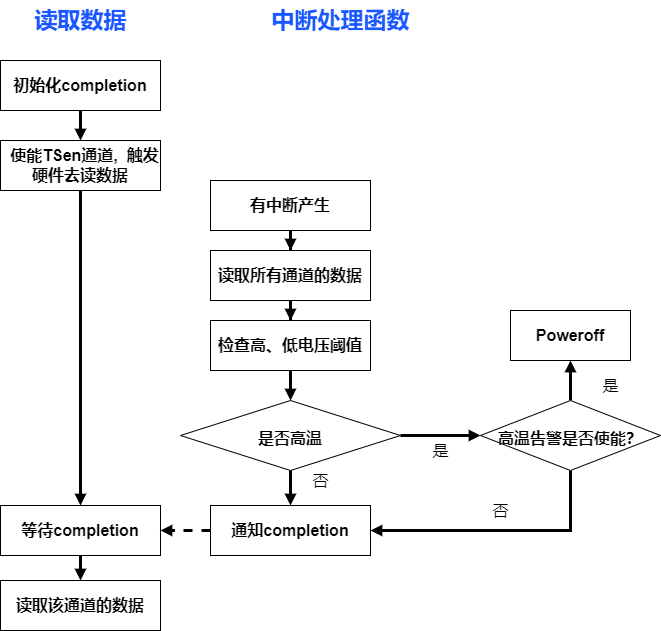

The diagram above was exported from draw.io. Its source (the exported page's mxGraphModel, read from the mxfile embedded in the PNG):
<mxGraphModel dx="1190" dy="865" grid="1" gridSize="10" guides="1" tooltips="1" connect="1" arrows="1" fold="1" page="1" pageScale="1" pageWidth="827" pageHeight="1169" math="0" shadow="0">
  <root>
    <mxCell id="0" />
    <mxCell id="1" parent="0" />
    <mxCell id="Zkv-IRpWRdRzsZ74Spkr-5" style="edgeStyle=orthogonalEdgeStyle;rounded=0;orthogonalLoop=1;jettySize=auto;html=1;exitX=0.5;exitY=1;exitDx=0;exitDy=0;entryX=0.5;entryY=0;entryDx=0;entryDy=0;fontSize=27;fontColor=#1957FF;fontStyle=1;strokeWidth=3;endArrow=block;endFill=1;endSize=4;" parent="1" source="Zkv-IRpWRdRzsZ74Spkr-1" target="Zkv-IRpWRdRzsZ74Spkr-4" edge="1">
      <mxGeometry relative="1" as="geometry" />
    </mxCell>
    <mxCell id="Zkv-IRpWRdRzsZ74Spkr-1" value="&lt;b style=&quot;font-size: 16px;&quot;&gt;&lt;font style=&quot;font-size: 16px;&quot;&gt;初始化completion&lt;/font&gt;&lt;/b&gt;" style="rounded=0;whiteSpace=wrap;html=1;verticalAlign=middle;fontSize=16;" parent="1" vertex="1">
      <mxGeometry x="140" y="300" width="160" height="50" as="geometry" />
    </mxCell>
    <mxCell id="Zkv-IRpWRdRzsZ74Spkr-2" value="&lt;b&gt;&lt;font style=&quot;font-size: 23px;&quot;&gt;读取数据&lt;/font&gt;&lt;/b&gt;" style="text;html=1;resizable=0;autosize=1;align=center;verticalAlign=middle;points=[];fillColor=none;strokeColor=none;rounded=0;fontSize=13;fontColor=#1957FF;" parent="1" vertex="1">
      <mxGeometry x="160" y="240" width="120" height="40" as="geometry" />
    </mxCell>
    <mxCell id="Zkv-IRpWRdRzsZ74Spkr-3" value="&lt;span style=&quot;font-size: 23px;&quot;&gt;&lt;b&gt;中断处理函数&lt;/b&gt;&lt;/span&gt;" style="text;html=1;resizable=0;autosize=1;align=center;verticalAlign=middle;points=[];fillColor=none;strokeColor=none;rounded=0;fontSize=13;fontColor=#1957FF;" parent="1" vertex="1">
      <mxGeometry x="400" y="240" width="160" height="40" as="geometry" />
    </mxCell>
    <mxCell id="Zkv-IRpWRdRzsZ74Spkr-23" style="edgeStyle=orthogonalEdgeStyle;rounded=0;orthogonalLoop=1;jettySize=auto;html=1;fontSize=27;fontColor=#1957FF;endArrow=block;endFill=1;endSize=4;strokeWidth=3;" parent="1" source="Zkv-IRpWRdRzsZ74Spkr-4" target="Zkv-IRpWRdRzsZ74Spkr-15" edge="1">
      <mxGeometry relative="1" as="geometry" />
    </mxCell>
    <mxCell id="Zkv-IRpWRdRzsZ74Spkr-4" value="&lt;b&gt;&amp;nbsp; 使能TSen通道,&amp;nbsp; 触发硬件去读数据&lt;/b&gt;" style="rounded=0;whiteSpace=wrap;html=1;verticalAlign=middle;fontSize=16;" parent="1" vertex="1">
      <mxGeometry x="140" y="380" width="160" height="50" as="geometry" />
    </mxCell>
    <mxCell id="Zkv-IRpWRdRzsZ74Spkr-24" style="edgeStyle=orthogonalEdgeStyle;rounded=0;orthogonalLoop=1;jettySize=auto;html=1;entryX=0.5;entryY=0;entryDx=0;entryDy=0;fontSize=27;fontColor=#1957FF;endArrow=block;endFill=1;endSize=4;strokeWidth=3;" parent="1" source="Zkv-IRpWRdRzsZ74Spkr-15" target="Zkv-IRpWRdRzsZ74Spkr-21" edge="1">
      <mxGeometry relative="1" as="geometry" />
    </mxCell>
    <mxCell id="Zkv-IRpWRdRzsZ74Spkr-15" value="&lt;b&gt;等待completion&lt;/b&gt;" style="rounded=0;whiteSpace=wrap;html=1;verticalAlign=middle;fontSize=16;" parent="1" vertex="1">
      <mxGeometry x="140" y="745" width="160" height="50" as="geometry" />
    </mxCell>
    <mxCell id="Zkv-IRpWRdRzsZ74Spkr-41" style="edgeStyle=orthogonalEdgeStyle;rounded=0;orthogonalLoop=1;jettySize=auto;html=1;entryX=1;entryY=0.5;entryDx=0;entryDy=0;fontSize=16;fontColor=#000000;endArrow=block;endFill=1;endSize=4;strokeWidth=3;dashed=1;" parent="1" source="Zkv-IRpWRdRzsZ74Spkr-16" target="Zkv-IRpWRdRzsZ74Spkr-15" edge="1">
      <mxGeometry relative="1" as="geometry" />
    </mxCell>
    <mxCell id="Zkv-IRpWRdRzsZ74Spkr-16" value="&lt;b&gt;通知completion&lt;/b&gt;" style="rounded=0;whiteSpace=wrap;html=1;verticalAlign=middle;fontSize=16;" parent="1" vertex="1">
      <mxGeometry x="350" y="745" width="160" height="50" as="geometry" />
    </mxCell>
    <mxCell id="Zkv-IRpWRdRzsZ74Spkr-28" style="edgeStyle=orthogonalEdgeStyle;rounded=0;orthogonalLoop=1;jettySize=auto;html=1;entryX=0.5;entryY=0;entryDx=0;entryDy=0;entryPerimeter=0;fontSize=16;fontColor=#000000;endArrow=block;endFill=1;endSize=4;strokeWidth=3;" parent="1" source="Zkv-IRpWRdRzsZ74Spkr-18" target="Zkv-IRpWRdRzsZ74Spkr-25" edge="1">
      <mxGeometry relative="1" as="geometry" />
    </mxCell>
    <mxCell id="Zkv-IRpWRdRzsZ74Spkr-18" value="&lt;b&gt;检查高、低电压阈值&lt;/b&gt;" style="rounded=0;whiteSpace=wrap;html=1;verticalAlign=middle;fontSize=16;" parent="1" vertex="1">
      <mxGeometry x="350" y="560" width="160" height="50" as="geometry" />
    </mxCell>
    <mxCell id="Zkv-IRpWRdRzsZ74Spkr-27" style="edgeStyle=orthogonalEdgeStyle;rounded=0;orthogonalLoop=1;jettySize=auto;html=1;entryX=0.5;entryY=0;entryDx=0;entryDy=0;fontSize=16;fontColor=#000000;endArrow=block;endFill=1;endSize=4;strokeWidth=3;" parent="1" source="Zkv-IRpWRdRzsZ74Spkr-19" target="Zkv-IRpWRdRzsZ74Spkr-18" edge="1">
      <mxGeometry relative="1" as="geometry" />
    </mxCell>
    <mxCell id="Zkv-IRpWRdRzsZ74Spkr-19" value="&lt;b&gt;读取所有通道的数据&lt;/b&gt;" style="rounded=0;whiteSpace=wrap;html=1;verticalAlign=middle;fontSize=16;" parent="1" vertex="1">
      <mxGeometry x="350" y="490" width="160" height="50" as="geometry" />
    </mxCell>
    <mxCell id="Zkv-IRpWRdRzsZ74Spkr-26" style="edgeStyle=orthogonalEdgeStyle;rounded=0;orthogonalLoop=1;jettySize=auto;html=1;fontSize=16;fontColor=#000000;endArrow=block;endFill=1;endSize=4;strokeWidth=3;" parent="1" source="Zkv-IRpWRdRzsZ74Spkr-20" target="Zkv-IRpWRdRzsZ74Spkr-19" edge="1">
      <mxGeometry relative="1" as="geometry" />
    </mxCell>
    <mxCell id="Zkv-IRpWRdRzsZ74Spkr-20" value="&lt;b&gt;有中断产生&lt;/b&gt;" style="rounded=0;whiteSpace=wrap;html=1;verticalAlign=middle;fontSize=16;" parent="1" vertex="1">
      <mxGeometry x="350" y="420" width="160" height="50" as="geometry" />
    </mxCell>
    <mxCell id="Zkv-IRpWRdRzsZ74Spkr-21" value="&lt;b&gt;读取该通道的数据&lt;/b&gt;" style="rounded=0;whiteSpace=wrap;html=1;verticalAlign=middle;fontSize=16;" parent="1" vertex="1">
      <mxGeometry x="140" y="820" width="160" height="50" as="geometry" />
    </mxCell>
    <mxCell id="Zkv-IRpWRdRzsZ74Spkr-30" value="" style="edgeStyle=orthogonalEdgeStyle;rounded=0;orthogonalLoop=1;jettySize=auto;html=1;fontSize=16;fontColor=#000000;endArrow=block;endFill=1;endSize=4;strokeWidth=3;" parent="1" source="Zkv-IRpWRdRzsZ74Spkr-25" target="Zkv-IRpWRdRzsZ74Spkr-29" edge="1">
      <mxGeometry relative="1" as="geometry" />
    </mxCell>
    <mxCell id="Zkv-IRpWRdRzsZ74Spkr-37" style="edgeStyle=orthogonalEdgeStyle;rounded=0;orthogonalLoop=1;jettySize=auto;html=1;entryX=0.5;entryY=0;entryDx=0;entryDy=0;fontSize=16;fontColor=#000000;endArrow=block;endFill=1;endSize=4;strokeWidth=3;" parent="1" source="Zkv-IRpWRdRzsZ74Spkr-25" target="Zkv-IRpWRdRzsZ74Spkr-16" edge="1">
      <mxGeometry relative="1" as="geometry" />
    </mxCell>
    <mxCell id="Zkv-IRpWRdRzsZ74Spkr-25" value="&lt;font color=&quot;#000000&quot;&gt;&lt;span style=&quot;font-size: 16px;&quot;&gt;&lt;b&gt;是否高温&lt;/b&gt;&lt;/span&gt;&lt;/font&gt;" style="strokeWidth=1;html=1;shape=mxgraph.flowchart.decision;whiteSpace=wrap;fontSize=27;fontColor=#1957FF;" parent="1" vertex="1">
      <mxGeometry x="320" y="640" width="220" height="70" as="geometry" />
    </mxCell>
    <mxCell id="Zkv-IRpWRdRzsZ74Spkr-33" value="" style="edgeStyle=orthogonalEdgeStyle;rounded=0;orthogonalLoop=1;jettySize=auto;html=1;fontSize=16;fontColor=#000000;endArrow=block;endFill=1;endSize=4;strokeWidth=3;" parent="1" source="Zkv-IRpWRdRzsZ74Spkr-29" target="Zkv-IRpWRdRzsZ74Spkr-32" edge="1">
      <mxGeometry relative="1" as="geometry" />
    </mxCell>
    <mxCell id="Zkv-IRpWRdRzsZ74Spkr-38" style="edgeStyle=orthogonalEdgeStyle;rounded=0;orthogonalLoop=1;jettySize=auto;html=1;entryX=1;entryY=0.5;entryDx=0;entryDy=0;fontSize=16;fontColor=#000000;endArrow=block;endFill=1;endSize=4;strokeWidth=3;" parent="1" source="Zkv-IRpWRdRzsZ74Spkr-29" target="Zkv-IRpWRdRzsZ74Spkr-16" edge="1">
      <mxGeometry relative="1" as="geometry">
        <Array as="points">
          <mxPoint x="710" y="770" />
        </Array>
      </mxGeometry>
    </mxCell>
    <mxCell id="Zkv-IRpWRdRzsZ74Spkr-29" value="&lt;b style=&quot;color: rgb(0, 0, 0); font-size: 16px;&quot;&gt;高温告警是否使能？&lt;/b&gt;" style="strokeWidth=1;html=1;shape=mxgraph.flowchart.decision;whiteSpace=wrap;fontSize=27;fontColor=#1957FF;" parent="1" vertex="1">
      <mxGeometry x="620" y="640" width="180" height="70" as="geometry" />
    </mxCell>
    <mxCell id="Zkv-IRpWRdRzsZ74Spkr-32" value="Poweroff" style="whiteSpace=wrap;html=1;fontSize=16;fontColor=#000000;strokeWidth=1;fontStyle=1" parent="1" vertex="1">
      <mxGeometry x="650" y="550" width="120" height="50" as="geometry" />
    </mxCell>
    <mxCell id="Zkv-IRpWRdRzsZ74Spkr-35" value="是" style="text;html=1;resizable=0;autosize=1;align=center;verticalAlign=middle;points=[];fillColor=none;strokeColor=none;rounded=0;fontSize=16;fontColor=#000000;" parent="1" vertex="1">
      <mxGeometry x="730" y="610" width="40" height="30" as="geometry" />
    </mxCell>
    <mxCell id="Zkv-IRpWRdRzsZ74Spkr-36" value="是" style="text;html=1;resizable=0;autosize=1;align=center;verticalAlign=middle;points=[];fillColor=none;strokeColor=none;rounded=0;fontSize=16;fontColor=#000000;" parent="1" vertex="1">
      <mxGeometry x="560" y="675" width="40" height="30" as="geometry" />
    </mxCell>
    <mxCell id="Zkv-IRpWRdRzsZ74Spkr-39" value="否" style="text;html=1;resizable=0;autosize=1;align=center;verticalAlign=middle;points=[];fillColor=none;strokeColor=none;rounded=0;fontSize=16;fontColor=#000000;" parent="1" vertex="1">
      <mxGeometry x="440" y="705" width="40" height="30" as="geometry" />
    </mxCell>
    <mxCell id="Zkv-IRpWRdRzsZ74Spkr-40" value="否" style="text;html=1;resizable=0;autosize=1;align=center;verticalAlign=middle;points=[];fillColor=none;strokeColor=none;rounded=0;fontSize=16;fontColor=#000000;" parent="1" vertex="1">
      <mxGeometry x="620" y="735" width="40" height="30" as="geometry" />
    </mxCell>
  </root>
</mxGraphModel>